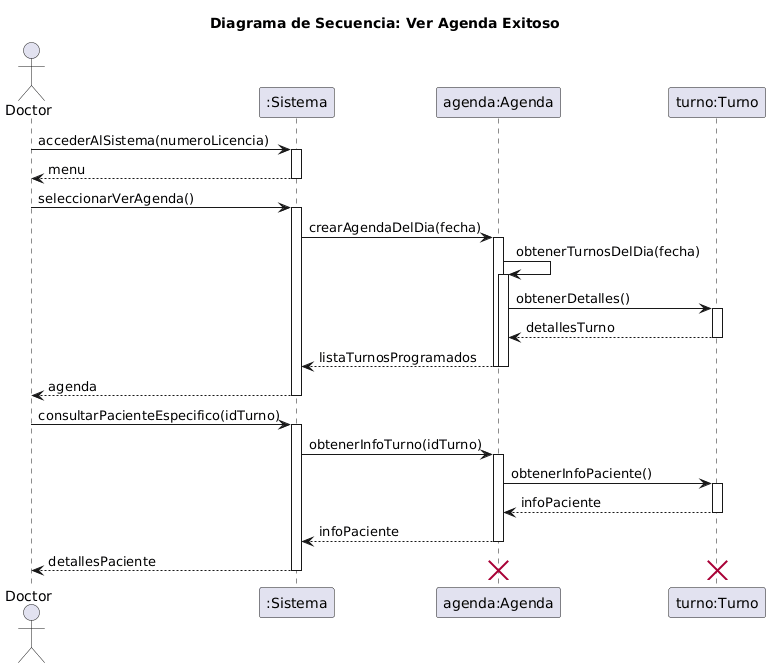

The diagram above was rendered by PlantUML. Its source (embedded in the PNG):
@startuml
title Diagrama de Secuencia: Ver Agenda Exitoso

actor Doctor
participant ":Sistema" as sistema
participant "agenda:Agenda" as agenda
participant "turno:Turno" as turno

Doctor -> sistema: accederAlSistema(numeroLicencia)
activate sistema
sistema --> Doctor: menu
deactivate sistema

Doctor -> sistema: seleccionarVerAgenda()
activate sistema
sistema -> agenda: crearAgendaDelDia(fecha)
activate agenda
agenda -> agenda: obtenerTurnosDelDia(fecha)
activate agenda
agenda -> turno: obtenerDetalles()
activate turno
turno --> agenda: detallesTurno
deactivate turno
agenda --> sistema: listaTurnosProgramados
deactivate agenda
deactivate agenda
sistema --> Doctor: agenda
deactivate sistema

Doctor -> sistema: consultarPacienteEspecifico(idTurno)
activate sistema
sistema -> agenda: obtenerInfoTurno(idTurno)
activate agenda
agenda -> turno: obtenerInfoPaciente()
activate turno
turno --> agenda: infoPaciente
deactivate turno
agenda --> sistema: infoPaciente
deactivate agenda
sistema --> Doctor: detallesPaciente
deactivate sistema

destroy turno
destroy agenda
@enduml